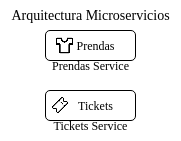

The diagram above was exported from draw.io. Its source (the exported page's mxGraphModel, read from the mxfile embedded in the PNG):
<mxGraphModel dx="1420" dy="749" grid="1" gridSize="10" guides="1" tooltips="1" connect="1" arrows="1" fold="1" page="1" pageScale="1" pageWidth="827" pageHeight="1169" math="0" shadow="0">
  <root>
    <mxCell id="0" />
    <mxCell id="1" parent="0" />
    <mxCell id="2" value="&lt;div style=&quot;font-size: 14px;&quot;&gt;Arquitectura Microservicios&lt;br&gt;&lt;/div&gt;" style="text;html=1;align=center;verticalAlign=middle;resizable=0;points=[];autosize=1;strokeColor=none;fillColor=none;fontFamily=Times New Roman;fontSize=14;" parent="1" vertex="1">
      <mxGeometry x="310" y="170" width="180" height="30" as="geometry" />
    </mxCell>
    <mxCell id="3" value="" style="group" parent="1" vertex="1" connectable="0">
      <mxGeometry x="350" y="200" width="100" height="50" as="geometry" />
    </mxCell>
    <mxCell id="4" value="" style="group" parent="3" vertex="1" connectable="0">
      <mxGeometry x="5" width="90" height="30" as="geometry" />
    </mxCell>
    <mxCell id="5" value="" style="shape=image;html=1;verticalAlign=top;verticalLabelPosition=bottom;labelBackgroundColor=#ffffff;imageAspect=0;aspect=fixed;image=https://cdn0.iconfinder.com/data/icons/fashion-elements/24/v_neck-128.png;dashed=1;fontFamily=Times New Roman;fontSize=14;fillColor=none;" parent="4" vertex="1">
      <mxGeometry x="10" y="5.5" width="19" height="19" as="geometry" />
    </mxCell>
    <mxCell id="6" value="" style="rounded=1;whiteSpace=wrap;html=1;fontFamily=Times New Roman;fontSize=14;fillColor=none;" parent="4" vertex="1">
      <mxGeometry width="90" height="30" as="geometry" />
    </mxCell>
    <mxCell id="7" value="&lt;font style=&quot;font-size: 12px;&quot;&gt;Prendas&lt;/font&gt;" style="text;html=1;align=center;verticalAlign=middle;resizable=0;points=[];autosize=1;strokeColor=none;fillColor=none;fontSize=14;fontFamily=Times New Roman;" parent="4" vertex="1">
      <mxGeometry x="20" width="60" height="30" as="geometry" />
    </mxCell>
    <mxCell id="8" value="&lt;div&gt;Prendas Service&lt;/div&gt;" style="text;html=1;align=center;verticalAlign=middle;resizable=0;points=[];autosize=1;strokeColor=none;fillColor=none;fontSize=12;fontFamily=Times New Roman;" parent="3" vertex="1">
      <mxGeometry y="20" width="100" height="30" as="geometry" />
    </mxCell>
    <mxCell id="9" value="" style="group" parent="1" vertex="1" connectable="0">
      <mxGeometry x="350" y="260" width="100" height="50" as="geometry" />
    </mxCell>
    <mxCell id="10" value="" style="group" parent="9" vertex="1" connectable="0">
      <mxGeometry x="5" width="90" height="30" as="geometry" />
    </mxCell>
    <mxCell id="11" value="" style="rounded=1;whiteSpace=wrap;html=1;fontFamily=Times New Roman;fontSize=14;fillColor=none;" parent="10" vertex="1">
      <mxGeometry width="90" height="30" as="geometry" />
    </mxCell>
    <mxCell id="12" value="&lt;font style=&quot;font-size: 12px;&quot;&gt;Tickets&lt;/font&gt;" style="text;html=1;align=center;verticalAlign=middle;resizable=0;points=[];autosize=1;strokeColor=none;fillColor=none;fontSize=14;fontFamily=Times New Roman;" parent="10" vertex="1">
      <mxGeometry x="20" width="60" height="30" as="geometry" />
    </mxCell>
    <mxCell id="13" value="" style="shape=image;html=1;verticalAlign=top;verticalLabelPosition=bottom;labelBackgroundColor=#ffffff;imageAspect=0;aspect=fixed;image=https://cdn1.iconfinder.com/data/icons/ionicons-outline-vol-2/512/ticket-outline-128.png;dashed=1;fontFamily=Times New Roman;fontSize=12;fillColor=none;" parent="10" vertex="1">
      <mxGeometry x="6" y="6" width="18" height="18" as="geometry" />
    </mxCell>
    <mxCell id="14" value="&lt;div&gt;Tickets Service&lt;/div&gt;" style="text;html=1;align=center;verticalAlign=middle;resizable=0;points=[];autosize=1;strokeColor=none;fillColor=none;fontSize=12;fontFamily=Times New Roman;" parent="9" vertex="1">
      <mxGeometry y="20" width="100" height="30" as="geometry" />
    </mxCell>
  </root>
</mxGraphModel>